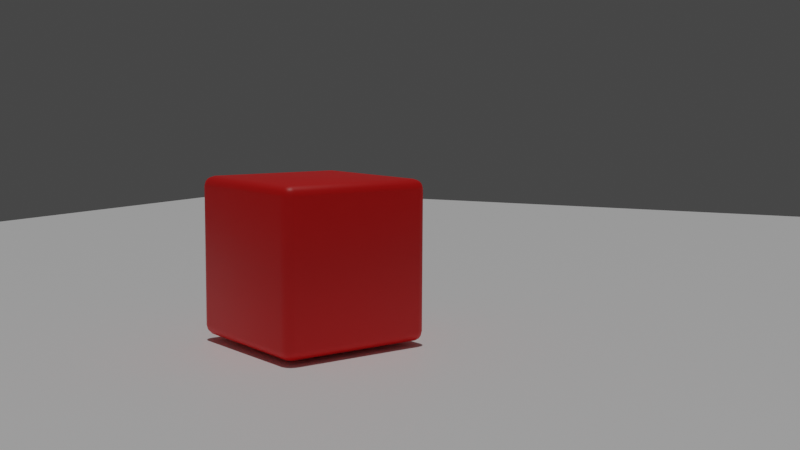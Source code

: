 # Source: AnimatedCube.blend  (saved by Blender 3.4.6; exported with 4.5.12 LTS)
import bpy
from mathutils import Matrix  # noqa: F401  (used for matrix-valued properties, if any)

bpy.ops.wm.read_factory_settings(use_empty=True)
scene = bpy.context.scene
scene.name = 'Scene'

# ---- collections
col_collection = bpy.data.collections.new('Collection'); scene.collection.children.link(col_collection)

# ---- materials (node trees are filled in below, after node groups)
mat_material_001 = bpy.data.materials.new('Material.001')
mat_material_001.use_transparent_shadow = False
mat_material_003 = bpy.data.materials.new('Material.003')
mat_material_003.use_transparent_shadow = False
mat_material_002 = bpy.data.materials.new('Material.002')
mat_material_002.use_transparent_shadow = False

# ---- material node trees
mat_material_001.use_nodes = True; mat_material_001.node_tree.nodes.clear()
_N = mat_material_001.node_tree.nodes; _L = mat_material_001.node_tree.links
n0 = _N.new('ShaderNodeBsdfPrincipled'); n0.name = 'Principled BSDF'; n0.location = (10, 300)
n0.distribution = 'GGX'
n0.subsurface_method = 'RANDOM_WALK_SKIN'
n0.inputs[0].default_value = (0.8, 0.001822, 0.000929, 1.0)
n0.inputs[3].default_value = 1.45
n0.inputs[27].default_value = (0.0, 0.0, 0.0, 1.0)
n0.inputs[28].default_value = 1.0
n1 = _N.new('ShaderNodeOutputMaterial'); n1.name = 'Material Output'; n1.location = (300, 300)
_L.new(n0.outputs[0], n1.inputs[0])
n1.is_active_output = True
mat_material_003.use_nodes = True; mat_material_003.node_tree.nodes.clear()
_N = mat_material_003.node_tree.nodes; _L = mat_material_003.node_tree.links
n0 = _N.new('ShaderNodeBsdfPrincipled'); n0.name = 'Principled BSDF'; n0.location = (10, 300)
n0.distribution = 'GGX'
n0.subsurface_method = 'RANDOM_WALK_SKIN'
n0.inputs[0].default_value = (0.9849, 0.9849, 0.9849, 1.0)
n0.inputs[3].default_value = 1.45
n0.inputs[27].default_value = (0.0, 0.0, 0.0, 1.0)
n0.inputs[28].default_value = 1.0
n1 = _N.new('ShaderNodeOutputMaterial'); n1.name = 'Material Output'; n1.location = (300, 300)
_L.new(n0.outputs[0], n1.inputs[0])
n1.is_active_output = True
mat_material_002.use_nodes = True; mat_material_002.node_tree.nodes.clear()
_N = mat_material_002.node_tree.nodes; _L = mat_material_002.node_tree.links
n0 = _N.new('ShaderNodeOutputMaterial'); n0.name = 'Material Output'; n0.location = (300, 300)
n1 = _N.new('ShaderNodeEmission'); n1.name = 'Emission'; n1.location = (-70, 241)
n1.inputs[0].default_value = (0.0, 0.0, 0.0, 1.0)
_L.new(n1.outputs[0], n0.inputs[0])
n0.is_active_output = True

# ---- world
world_world = bpy.data.worlds.new('World'); scene.world = world_world
world_world.use_nodes = True; world_world.node_tree.nodes.clear()
_N = world_world.node_tree.nodes; _L = world_world.node_tree.links
n0 = _N.new('ShaderNodeOutputWorld'); n0.name = 'World Output'; n0.location = (300, 300)
n1 = _N.new('ShaderNodeBackground'); n1.name = 'Background'; n1.location = (10, 300)
n1.inputs[0].default_value = (0.05088, 0.05088, 0.05088, 1.0)
_L.new(n1.outputs[0], n0.inputs[0])
n0.is_active_output = True
world_world.color = (0.05088, 0.05088, 0.05088)
world_world.use_sun_shadow = False
world_world.sun_shadow_jitter_overblur = 0.0

# ---- cameras
cam_camera_001 = bpy.data.cameras.new('Camera.001')

# ---- lights
light_sun = bpy.data.lights.new('Sun', 'SUN')
light_sun.transmission_factor = 0.0
light_sun.energy = 1.0
light_sun.shadow_soft_size = 0.125

# ---- meshes
me_cube_001 = bpy.data.meshes.new('Cube.001')
me_cube_001.from_pydata([(-0.8745, -0.8745, -1.0), (-0.8745, -1.0, -0.8745), (-1.0, -0.8745, -0.8745), (-0.8745, -0.9372, -0.9832), (-0.9372, -0.8745, -0.9832), (-0.9345, -0.9345, -0.9669), (-0.9372, -0.9832, -0.8745), (-0.8745, -0.9832, -0.9372), (-0.9345, -0.9669, -0.9345), (-0.9832, -0.8745, -0.9372), (-0.9832, -0.9372, -0.8745), (-0.9669, -0.9345, -0.9345), (-0.8745, -1.0, 0.8745), (-0.8745, -0.8745, 1.0), (-1.0, -0.8745, 0.8745), (-0.8745, -0.9832, 0.9372), (-0.9372, -0.9832, 0.8745), (-0.9345, -0.9669, 0.9345), (-0.9372, -0.8745, 0.9832), (-0.8745, -0.9372, 0.9832), (-0.9345, -0.9345, 0.9669), (-0.9832, -0.9372, 0.8745), (-0.9832, -0.8745, 0.9372), (-0.9669, -0.9345, 0.9345), (-0.8745, 0.8745, -1.0), (-1.0, 0.8745, -0.8745), (-0.8745, 1.0, -0.8745), (-0.9372, 0.8745, -0.9832), (-0.8745, 0.9372, -0.9832), (-0.9345, 0.9345, -0.9669), (-0.9832, 0.9372, -0.8745), (-0.9832, 0.8745, -0.9372), (-0.9669, 0.9345, -0.9345), (-0.8745, 0.9832, -0.9372), (-0.9372, 0.9832, -0.8745), (-0.9345, 0.9669, -0.9345), (-0.8745, 0.8745, 1.0), (-0.8745, 1.0, 0.8745), (-1.0, 0.8745, 0.8745), (-0.8745, 0.9372, 0.9832), (-0.9372, 0.8745, 0.9832), (-0.9345, 0.9345, 0.9669), (-0.9372, 0.9832, 0.8745), (-0.8745, 0.9832, 0.9372), (-0.9345, 0.9669, 0.9345), (-0.9832, 0.8745, 0.9372), (-0.9832, 0.9372, 0.8745), (-0.9669, 0.9345, 0.9345), (0.8745, -0.8745, -1.0), (1.0, -0.8745, -0.8745), (0.8745, -1.0, -0.8745), (0.9372, -0.8745, -0.9832), (0.8745, -0.9372, -0.9832), (0.9345, -0.9345, -0.9669), (0.9832, -0.9372, -0.8745), (0.9832, -0.8745, -0.9372), (0.9669, -0.9345, -0.9345), (0.8745, -0.9832, -0.9372), (0.9372, -0.9832, -0.8745), (0.9345, -0.9669, -0.9345), (0.8745, -0.8745, 1.0), (0.8745, -1.0, 0.8745), (1.0, -0.8745, 0.8745), (0.8745, -0.9372, 0.9832), (0.9372, -0.8745, 0.9832), (0.9345, -0.9345, 0.9669), (0.9372, -0.9832, 0.8745), (0.8745, -0.9832, 0.9372), (0.9345, -0.9669, 0.9345), (0.9832, -0.8745, 0.9372), (0.9832, -0.9372, 0.8745), (0.9669, -0.9345, 0.9345), (0.8745, 0.8745, -1.0), (0.8745, 1.0, -0.8745), (1.0, 0.8745, -0.8745), (0.8745, 0.9372, -0.9832), (0.9372, 0.8745, -0.9832), (0.9345, 0.9345, -0.9669), (0.9372, 0.9832, -0.8745), (0.8745, 0.9832, -0.9372), (0.9345, 0.9669, -0.9345), (0.9832, 0.8745, -0.9372), (0.9832, 0.9372, -0.8745), (0.9669, 0.9345, -0.9345), (0.8745, 0.8745, 1.0), (1.0, 0.8745, 0.8745), (0.8745, 1.0, 0.8745), (0.9372, 0.8745, 0.9832), (0.8745, 0.9372, 0.9832), (0.9345, 0.9345, 0.9669), (0.9832, 0.9372, 0.8745), (0.9832, 0.8745, 0.9372), (0.9669, 0.9345, 0.9345), (0.8745, 0.9832, 0.9372), (0.9372, 0.9832, 0.8745), (0.9345, 0.9669, 0.9345)], [], [(50, 61, 12, 1), (74, 85, 62, 49), (84, 36, 13, 60), (2, 14, 38, 25), (26, 37, 86, 73), (0, 3, 5, 4), (3, 7, 8, 5), (1, 6, 8, 7), (6, 10, 11, 8), (2, 9, 11, 10), (9, 4, 5, 11), (5, 8, 11), (12, 15, 17, 16), (15, 19, 20, 17), (13, 18, 20, 19), (18, 22, 23, 20), (14, 21, 23, 22), (21, 16, 17, 23), (17, 20, 23), (24, 27, 29, 28), (27, 31, 32, 29), (25, 30, 32, 31), (30, 34, 35, 32), (26, 33, 35, 34), (33, 28, 29, 35), (29, 32, 35), (36, 39, 41, 40), (39, 43, 44, 41), (37, 42, 44, 43), (42, 46, 47, 44), (38, 45, 47, 46), (45, 40, 41, 47), (41, 44, 47), (48, 51, 53, 52), (51, 55, 56, 53), (49, 54, 56, 55), (54, 58, 59, 56), (50, 57, 59, 58), (57, 52, 53, 59), (53, 56, 59), (60, 63, 65, 64), (63, 67, 68, 65), (61, 66, 68, 67), (66, 70, 71, 68), (62, 69, 71, 70), (69, 64, 65, 71), (65, 68, 71), (72, 75, 77, 76), (75, 79, 80, 77), (73, 78, 80, 79), (78, 82, 83, 80), (74, 81, 83, 82), (81, 76, 77, 83), (77, 80, 83), (84, 87, 89, 88), (87, 91, 92, 89), (85, 90, 92, 91), (90, 94, 95, 92), (86, 93, 95, 94), (93, 88, 89, 95), (89, 92, 95), (24, 0, 4, 27), (27, 4, 9, 31), (31, 9, 2, 25), (1, 12, 16, 6), (6, 16, 21, 10), (10, 21, 14, 2), (13, 36, 40, 18), (18, 40, 45, 22), (22, 45, 38, 14), (37, 26, 34, 42), (42, 34, 30, 46), (46, 30, 25, 38), (72, 24, 28, 75), (75, 28, 33, 79), (79, 33, 26, 73), (36, 84, 88, 39), (39, 88, 93, 43), (43, 93, 86, 37), (85, 74, 82, 90), (90, 82, 78, 94), (94, 78, 73, 86), (48, 72, 76, 51), (51, 76, 81, 55), (55, 81, 74, 49), (84, 60, 64, 87), (87, 64, 69, 91), (91, 69, 62, 85), (61, 50, 58, 66), (66, 58, 54, 70), (70, 54, 49, 62), (0, 48, 52, 3), (3, 52, 57, 7), (7, 57, 50, 1), (60, 13, 19, 63), (63, 19, 15, 67), (67, 15, 12, 61), (24, 72, 48, 0)])
me_cube_001.polygons.foreach_set('use_smooth', [True] * 98)
_uv = me_cube_001.uv_layers.new(name='UVMap')
_uv.uv.foreach_set('vector', [0.3907, 0.7657, 0.6093, 0.7657, 0.6093, 0.9843, 0.3907, 0.9843, 0.3907, 0.5157, 0.6093, 0.5157, 0.6093, 0.7343, 0.3907, 0.7343, 0.6407, 0.5157, 0.8593, 0.5157, 0.8593, 0.7343, 0.6407, 0.7343, 0.3907, 0.01569, 0.6093, 0.01569, 0.6093, 0.2343, 0.3907, 0.2343, 0.3907, 0.2657, 0.6093, 0.2657, 0.6093, 0.4843, 0.3907, 0.4843, 0.1407, 0.7343, 0.1407, 0.7421, 0.1332, 0.7418, 0.1329, 0.7343, 0.1407, 0.7421, 0.1407, 0.75, 0.1332, 0.75, 0.1332, 0.7418, 0.3907, 0.9843, 0.3907, 1.0, 0.375, 0.9918, 0.375, 0.9843, 0.3907, 0.0, 0.3907, 0.007854, 0.375, 0.008186, 0.375, 0.0, 0.3907, 0.01569, 0.375, 0.01569, 0.375, 0.008186, 0.3907, 0.007854, 0.125, 0.7343, 0.1329, 0.7343, 0.1332, 0.7418, 0.125, 0.7418, 0.1332, 0.7418, 0.1332, 0.75, 0.125, 0.7418, 0.6093, 0.9843, 0.6171, 0.9843, 0.6168, 1.0, 0.6093, 1.0, 0.6171, 0.9843, 0.625, 0.9843, 0.625, 1.0, 0.6168, 1.0, 0.8593, 0.7343, 0.875, 0.7343, 0.875, 0.7418, 0.8593, 0.75, 0.625, 0.01569, 0.6171, 0.01569, 0.6168, 0.008186, 0.625, 0.008186, 0.6093, 0.01569, 0.6093, 0.007854, 0.6168, 0.008186, 0.6171, 0.01569, 0.6093, 0.007854, 0.6093, 0.0, 0.6168, 0.0, 0.6168, 0.008186, 0.6168, 0.0, 0.625, 0.008186, 0.6168, 0.008186, 0.1407, 0.5157, 0.1329, 0.5157, 0.1332, 0.5082, 0.1407, 0.5079, 0.1329, 0.5157, 0.125, 0.5157, 0.125, 0.5082, 0.1332, 0.5082, 0.3907, 0.2343, 0.3907, 0.2421, 0.375, 0.2418, 0.375, 0.2343, 0.3907, 0.2421, 0.3907, 0.2579, 0.375, 0.2582, 0.375, 0.2418, 0.3907, 0.2657, 0.375, 0.2657, 0.375, 0.2582, 0.3907, 0.2579, 0.1407, 0.5, 0.1407, 0.5079, 0.1332, 0.5082, 0.1332, 0.5, 0.1332, 0.5082, 0.125, 0.5082, 0.1332, 0.5, 0.8593, 0.5157, 0.8593, 0.5, 0.875, 0.5082, 0.875, 0.5157, 0.625, 0.2657, 0.6171, 0.2657, 0.6168, 0.2582, 0.625, 0.25, 0.6093, 0.2657, 0.6093, 0.2579, 0.6168, 0.2582, 0.6171, 0.2657, 0.6093, 0.2579, 0.6093, 0.2421, 0.6168, 0.2418, 0.6168, 0.2582, 0.6093, 0.2343, 0.6171, 0.2343, 0.6168, 0.2418, 0.6093, 0.2421, 0.6171, 0.2343, 0.625, 0.2343, 0.625, 0.2418, 0.6168, 0.2418, 0.625, 0.2418, 0.6168, 0.2459, 0.6168, 0.2418, 0.3593, 0.7343, 0.3671, 0.7343, 0.3668, 0.7418, 0.3593, 0.7421, 0.3671, 0.7343, 0.3829, 0.7343, 0.3832, 0.7418, 0.3668, 0.7418, 0.3907, 0.7343, 0.3907, 0.7421, 0.3832, 0.7418, 0.3829, 0.7343, 0.3907, 0.7421, 0.3907, 0.7579, 0.375, 0.7582, 0.3832, 0.7418, 0.3907, 0.7657, 0.375, 0.7657, 0.375, 0.7582, 0.3907, 0.7579, 0.3593, 0.75, 0.3593, 0.7421, 0.3668, 0.7418, 0.3668, 0.75, 0.3668, 0.7418, 0.3709, 0.7418, 0.3668, 0.75, 0.6407, 0.7343, 0.6407, 0.75, 0.6332, 0.75, 0.6329, 0.7343, 0.625, 0.7657, 0.6171, 0.7657, 0.6168, 0.7582, 0.625, 0.7582, 0.6093, 0.7657, 0.6093, 0.7579, 0.6168, 0.7582, 0.6171, 0.7657, 0.6093, 0.7579, 0.6093, 0.7421, 0.6168, 0.7418, 0.6168, 0.7582, 0.6093, 0.7343, 0.6171, 0.7343, 0.6168, 0.7418, 0.6093, 0.7421, 0.6171, 0.7343, 0.6329, 0.7343, 0.6332, 0.75, 0.6168, 0.7418, 0.625, 0.7582, 0.6168, 0.7582, 0.6168, 0.7541, 0.3593, 0.5157, 0.3593, 0.5079, 0.3668, 0.5082, 0.3671, 0.5157, 0.3593, 0.5079, 0.3593, 0.5, 0.3668, 0.5, 0.3668, 0.5082, 0.3907, 0.4843, 0.3907, 0.4921, 0.375, 0.4918, 0.375, 0.4843, 0.3907, 0.4921, 0.3907, 0.5079, 0.3832, 0.5082, 0.375, 0.4918, 0.3907, 0.5157, 0.3829, 0.5157, 0.3832, 0.5082, 0.3907, 0.5079, 0.3829, 0.5157, 0.3671, 0.5157, 0.3668, 0.5082, 0.3832, 0.5082, 0.3668, 0.5082, 0.3668, 0.5, 0.3709, 0.5082, 0.6407, 0.5157, 0.6329, 0.5157, 0.6332, 0.5, 0.6407, 0.5, 0.6329, 0.5157, 0.6171, 0.5157, 0.6168, 0.5082, 0.6332, 0.5, 0.6093, 0.5157, 0.6093, 0.5079, 0.6168, 0.5082, 0.6171, 0.5157, 0.6093, 0.5079, 0.6093, 0.4921, 0.6168, 0.4918, 0.6168, 0.5082, 0.6093, 0.4843, 0.6171, 0.4843, 0.6168, 0.4918, 0.6093, 0.4921, 0.6171, 0.4843, 0.625, 0.4843, 0.625, 0.4918, 0.6168, 0.4918, 0.625, 0.4918, 0.6168, 0.4959, 0.6168, 0.4918, 0.1407, 0.5157, 0.1407, 0.7343, 0.1329, 0.7343, 0.1329, 0.5157, 0.1329, 0.5157, 0.1329, 0.7343, 0.125, 0.7343, 0.125, 0.5157, 0.375, 0.2343, 0.375, 0.01569, 0.3907, 0.01569, 0.3907, 0.2343, 0.3907, 0.9843, 0.6093, 0.9843, 0.6093, 1.0, 0.3907, 1.0, 0.3907, 0.0, 0.6093, 0.0, 0.6093, 0.007854, 0.3907, 0.007854, 0.3907, 0.007854, 0.6093, 0.007854, 0.6093, 0.01569, 0.3907, 0.01569, 0.8593, 0.7343, 0.8593, 0.5157, 0.875, 0.5157, 0.875, 0.7343, 0.625, 0.01569, 0.625, 0.2343, 0.6171, 0.2343, 0.6171, 0.01569, 0.6171, 0.01569, 0.6171, 0.2343, 0.6093, 0.2343, 0.6093, 0.01569, 0.6093, 0.2657, 0.3907, 0.2657, 0.3907, 0.2579, 0.6093, 0.2579, 0.6093, 0.2579, 0.3907, 0.2579, 0.3907, 0.2421, 0.6093, 0.2421, 0.6093, 0.2421, 0.3907, 0.2421, 0.3907, 0.2343, 0.6093, 0.2343, 0.3593, 0.5157, 0.1407, 0.5157, 0.1407, 0.5079, 0.3593, 0.5079, 0.3593, 0.5079, 0.1407, 0.5079, 0.1407, 0.5, 0.3593, 0.5, 0.375, 0.4843, 0.375, 0.2657, 0.3907, 0.2657, 0.3907, 0.4843, 0.8593, 0.5157, 0.6407, 0.5157, 0.6407, 0.5, 0.8593, 0.5, 0.625, 0.2657, 0.625, 0.4843, 0.6171, 0.4843, 0.6171, 0.2657, 0.6171, 0.2657, 0.6171, 0.4843, 0.6093, 0.4843, 0.6093, 0.2657, 0.6093, 0.5157, 0.3907, 0.5157, 0.3907, 0.5079, 0.6093, 0.5079, 0.6093, 0.5079, 0.3907, 0.5079, 0.3907, 0.4921, 0.6093, 0.4921, 0.6093, 0.4921, 0.3907, 0.4921, 0.3907, 0.4843, 0.6093, 0.4843, 0.3593, 0.7343, 0.3593, 0.5157, 0.3671, 0.5157, 0.3671, 0.7343, 0.3671, 0.7343, 0.3671, 0.5157, 0.3829, 0.5157, 0.3829, 0.7343, 0.3829, 0.7343, 0.3829, 0.5157, 0.3907, 0.5157, 0.3907, 0.7343, 0.6407, 0.5157, 0.6407, 0.7343, 0.6329, 0.7343, 0.6329, 0.5157, 0.6329, 0.5157, 0.6329, 0.7343, 0.6171, 0.7343, 0.6171, 0.5157, 0.6171, 0.5157, 0.6171, 0.7343, 0.6093, 0.7343, 0.6093, 0.5157, 0.6093, 0.7657, 0.3907, 0.7657, 0.3907, 0.7579, 0.6093, 0.7579, 0.6093, 0.7579, 0.3907, 0.7579, 0.3907, 0.7421, 0.6093, 0.7421, 0.6093, 0.7421, 0.3907, 0.7421, 0.3907, 0.7343, 0.6093, 0.7343, 0.1407, 0.7343, 0.3593, 0.7343, 0.3593, 0.7421, 0.1407, 0.7421, 0.1407, 0.7421, 0.3593, 0.7421, 0.3593, 0.75, 0.1407, 0.75, 0.375, 0.9843, 0.375, 0.7657, 0.3907, 0.7657, 0.3907, 0.9843, 0.6407, 0.7343, 0.8593, 0.7343, 0.8593, 0.75, 0.6407, 0.75, 0.625, 0.7657, 0.625, 0.9843, 0.6171, 0.9843, 0.6171, 0.7657, 0.6171, 0.7657, 0.6171, 0.9843, 0.6093, 0.9843, 0.6093, 0.7657, 0.1407, 0.5157, 0.3593, 0.5157, 0.3593, 0.7343, 0.1407, 0.7343])
me_cube_001.materials.append(mat_material_001)
me_cube_001.update()
me_plane = bpy.data.meshes.new('Plane')
me_plane.from_pydata([(-1.0, -1.0, 0.0), (1.0, -1.0, 0.0), (-1.0, 1.0, 0.0), (1.0, 1.0, 0.0)], [], [(0, 1, 3, 2)])
_uv = me_plane.uv_layers.new(name='UVMap')
_uv.uv.foreach_set('vector', [0.0, 0.0, 1.0, 0.0, 1.0, 1.0, 0.0, 1.0])
me_plane.materials.append(mat_material_003)
me_plane.update()
me_cube_002 = bpy.data.meshes.new('Cube.002')
me_cube_002.from_pydata([(-1.0, -1.0, -1.0), (-1.0, -1.0, 1.0), (-1.0, 1.0, -1.0), (-1.0, 1.0, 1.0), (1.0, -1.0, -1.0), (1.0, -1.0, 1.0), (1.0, 1.0, -1.0), (1.0, 1.0, 1.0)], [], [(0, 1, 3, 2), (2, 3, 7, 6), (6, 7, 5, 4), (4, 5, 1, 0), (2, 6, 4, 0), (7, 3, 1, 5)])
_uv = me_cube_002.uv_layers.new(name='UVMap')
_uv.uv.foreach_set('vector', [0.375, 0.0, 0.625, 0.0, 0.625, 0.25, 0.375, 0.25, 0.375, 0.25, 0.625, 0.25, 0.625, 0.5, 0.375, 0.5, 0.375, 0.5, 0.625, 0.5, 0.625, 0.75, 0.375, 0.75, 0.375, 0.75, 0.625, 0.75, 0.625, 1.0, 0.375, 1.0, 0.125, 0.5, 0.375, 0.5, 0.375, 0.75, 0.125, 0.75, 0.625, 0.5, 0.875, 0.5, 0.875, 0.75, 0.625, 0.75])
me_cube_002.materials.append(mat_material_002)
me_cube_002.update()

# ---- objects
ob_cube = bpy.data.objects.new('Cube', me_cube_001)
ob_plane = bpy.data.objects.new('Plane', me_plane)
ob_cube_001 = bpy.data.objects.new('Cube.001', me_cube_002)
ob_camera = bpy.data.objects.new('Camera', cam_camera_001)
ob_sun = bpy.data.objects.new('Sun', light_sun)

# ---- transforms, parenting, visibility, modifiers, constraints
ob_cube.location = (-4.236, -2.058e-09, 1.058)
ob_cube.rotation_euler = (-1.656e-05, 1.579, -0.4166)
ob_plane.location = (0.0, 0.0, 0.0)
ob_plane.scale = (18.61, 18.61, 18.61)
ob_cube_001.location = (10.61, 0.0, -0.3271)
ob_cube_001.scale = (3.057, 9.683, 1.0)
ob_camera.location = (3.207, -11.42, 2.994)
ob_camera.rotation_euler = (1.459, 3.022e-07, 0.4986)
ob_sun.location = (13.58, 6.69, 15.64)

# ---- collection membership
col_collection.objects.link(ob_cube)
col_collection.objects.link(ob_plane)
col_collection.objects.link(ob_cube_001)
col_collection.objects.link(ob_camera)
col_collection.objects.link(ob_sun)

# ---- scene / render settings (as saved in the file)
scene.camera = ob_camera
scene.frame_start = 1; scene.frame_end = 165; scene.frame_set(52)
scene.render.engine = 'BLENDER_EEVEE_NEXT'
scene.render.image_settings.file_format = 'FFMPEG'
scene.render.image_settings.color_mode = 'RGB'
scene.render.fps = 50
scene.cycles.sampling_pattern = 'TABULATED_SOBOL'
scene.cycles.use_light_tree = False
scene.view_settings.view_transform = 'Filmic'
bpy.context.view_layer.update()
